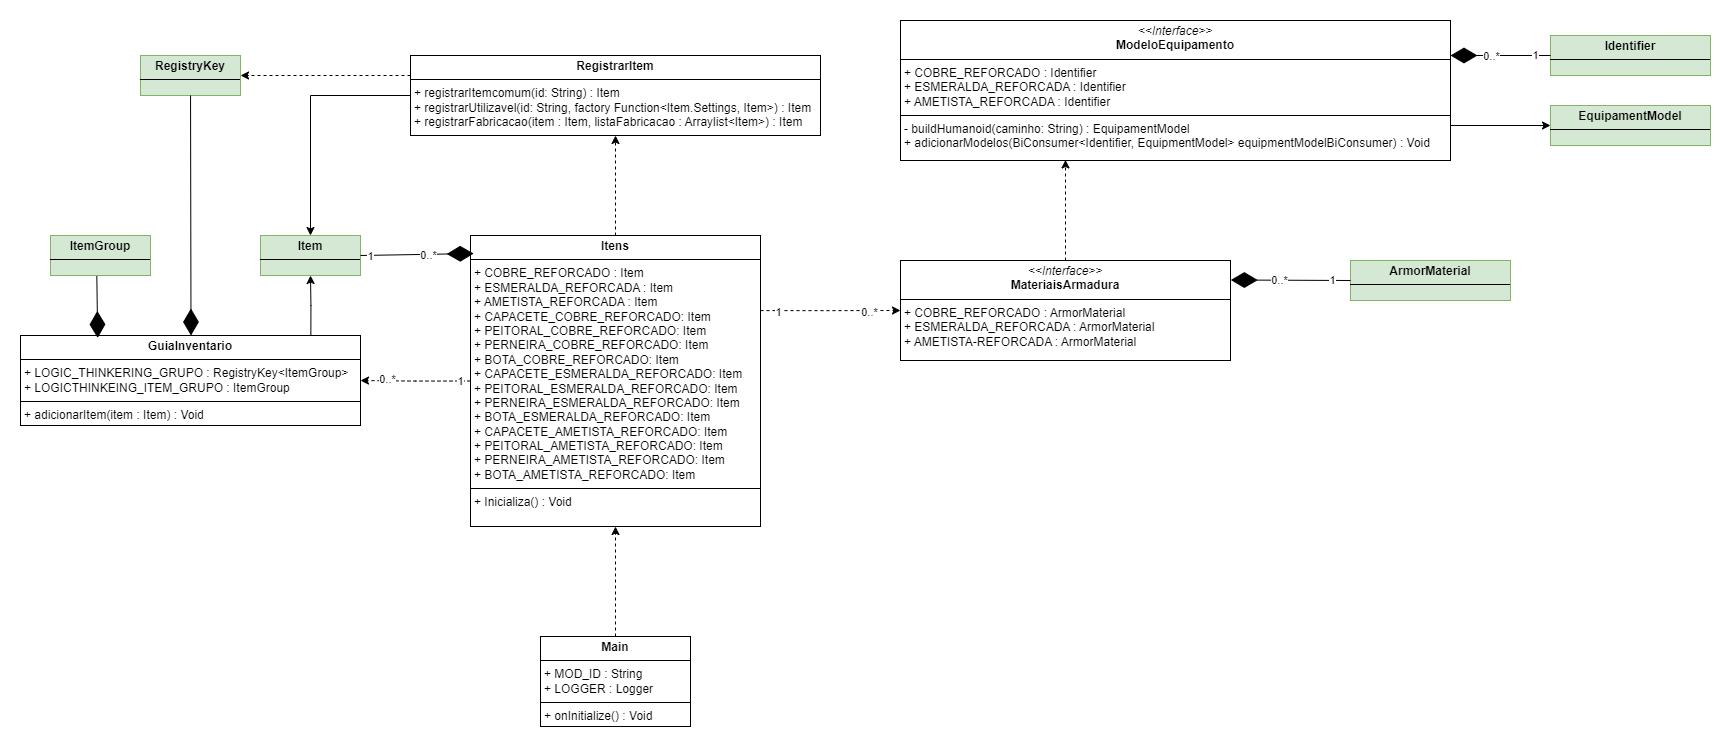

The diagram above was exported from draw.io. Its source (the exported page's mxGraphModel, read from the mxfile embedded in the PNG):
<mxGraphModel dx="2049" dy="1177" grid="1" gridSize="10" guides="1" tooltips="1" connect="1" arrows="1" fold="1" page="1" pageScale="1" pageWidth="827" pageHeight="1169" math="0" shadow="0">
  <root>
    <mxCell id="0" />
    <mxCell id="1" parent="0" />
    <mxCell id="nkoF_h6IJdNluECOfUVS-2" style="edgeStyle=orthogonalEdgeStyle;rounded=0;orthogonalLoop=1;jettySize=auto;html=1;exitX=0;exitY=0.5;exitDx=0;exitDy=0;entryX=0.5;entryY=0;entryDx=0;entryDy=0;" edge="1" parent="1" source="nkoF_h6IJdNluECOfUVS-4" target="nkoF_h6IJdNluECOfUVS-5">
      <mxGeometry relative="1" as="geometry" />
    </mxCell>
    <mxCell id="nkoF_h6IJdNluECOfUVS-3" style="edgeStyle=orthogonalEdgeStyle;rounded=0;orthogonalLoop=1;jettySize=auto;html=1;exitX=0;exitY=0.25;exitDx=0;exitDy=0;entryX=1;entryY=0.5;entryDx=0;entryDy=0;dashed=1;" edge="1" parent="1" source="nkoF_h6IJdNluECOfUVS-4" target="nkoF_h6IJdNluECOfUVS-36">
      <mxGeometry relative="1" as="geometry" />
    </mxCell>
    <mxCell id="nkoF_h6IJdNluECOfUVS-4" value="&lt;p style=&quot;margin:0px;margin-top:4px;text-align:center;&quot;&gt;&lt;b&gt;RegistrarItem&lt;/b&gt;&lt;/p&gt;&lt;hr size=&quot;1&quot; style=&quot;border-style:solid;&quot;&gt;&lt;p style=&quot;margin:0px;margin-left:4px;&quot;&gt;&lt;/p&gt;&lt;p style=&quot;margin:0px;margin-left:4px;&quot;&gt;+ registrarItemcomum(id: String) : Item&lt;/p&gt;&lt;p style=&quot;margin:0px;margin-left:4px;&quot;&gt;+ registrarUtilizavel(id: String, factory Function&amp;lt;Item.Settings, Item&amp;gt;) : Item&lt;/p&gt;&lt;p style=&quot;margin:0px;margin-left:4px;&quot;&gt;+ registrarFabricacao(item : Item, listaFabricacao : Arraylist&amp;lt;Item&amp;gt;) : Item&lt;/p&gt;" style="verticalAlign=top;align=left;overflow=fill;html=1;whiteSpace=wrap;" vertex="1" parent="1">
      <mxGeometry x="414" y="1089" width="410" height="80" as="geometry" />
    </mxCell>
    <mxCell id="nkoF_h6IJdNluECOfUVS-5" value="&lt;p style=&quot;margin:0px;margin-top:4px;text-align:center;&quot;&gt;&lt;b&gt;Item&lt;/b&gt;&lt;/p&gt;&lt;hr size=&quot;1&quot; style=&quot;border-style:solid;&quot;&gt;&lt;p style=&quot;margin:0px;margin-left:4px;&quot;&gt;&lt;br&gt;&lt;/p&gt;" style="verticalAlign=top;align=left;overflow=fill;html=1;whiteSpace=wrap;fillColor=#d5e8d4;strokeColor=#82b366;" vertex="1" parent="1">
      <mxGeometry x="264" y="1269" width="100" height="40" as="geometry" />
    </mxCell>
    <mxCell id="nkoF_h6IJdNluECOfUVS-6" style="edgeStyle=orthogonalEdgeStyle;rounded=0;orthogonalLoop=1;jettySize=auto;html=1;exitX=1;exitY=0.75;exitDx=0;exitDy=0;" edge="1" parent="1" source="nkoF_h6IJdNluECOfUVS-7" target="nkoF_h6IJdNluECOfUVS-8">
      <mxGeometry relative="1" as="geometry" />
    </mxCell>
    <mxCell id="nkoF_h6IJdNluECOfUVS-7" value="&lt;p style=&quot;margin:0px;margin-top:4px;text-align:center;&quot;&gt;&lt;i&gt;&amp;lt;&amp;lt;Interface&amp;gt;&amp;gt;&lt;/i&gt;&lt;br&gt;&lt;b&gt;ModeloEquipamento&lt;/b&gt;&lt;/p&gt;&lt;hr size=&quot;1&quot; style=&quot;border-style:solid;&quot;&gt;&lt;p style=&quot;margin:0px;margin-left:4px;&quot;&gt;+ COBRE_REFORCADO : Identifier&lt;br&gt;+ ESMERALDA_REFORCADA : Identifier&lt;/p&gt;&lt;p style=&quot;margin:0px;margin-left:4px;&quot;&gt;+ AMETISTA_REFORCADA : Identifier&lt;/p&gt;&lt;hr size=&quot;1&quot; style=&quot;border-style:solid;&quot;&gt;&lt;p style=&quot;margin:0px;margin-left:4px;&quot;&gt;- buildHumanoid(caminho: String) : EquipamentModel&lt;/p&gt;&lt;p style=&quot;margin:0px;margin-left:4px;&quot;&gt;+ adicionarModelos(BiConsumer&amp;lt;Identifier, EquipmentModel&amp;gt; equipmentModelBiConsumer) : Void&lt;/p&gt;" style="verticalAlign=top;align=left;overflow=fill;html=1;whiteSpace=wrap;" vertex="1" parent="1">
      <mxGeometry x="904" y="1054" width="550" height="140" as="geometry" />
    </mxCell>
    <mxCell id="nkoF_h6IJdNluECOfUVS-8" value="&lt;p style=&quot;margin:0px;margin-top:4px;text-align:center;&quot;&gt;&lt;b&gt;EquipamentModel&lt;/b&gt;&lt;/p&gt;&lt;hr size=&quot;1&quot; style=&quot;border-style:solid;&quot;&gt;&lt;p style=&quot;margin:0px;margin-left:4px;&quot;&gt;&lt;br&gt;&lt;/p&gt;" style="verticalAlign=top;align=left;overflow=fill;html=1;whiteSpace=wrap;fillColor=#d5e8d4;strokeColor=#82b366;" vertex="1" parent="1">
      <mxGeometry x="1554" y="1139" width="160" height="40" as="geometry" />
    </mxCell>
    <mxCell id="nkoF_h6IJdNluECOfUVS-9" value="&lt;p style=&quot;margin:0px;margin-top:4px;text-align:center;&quot;&gt;&lt;i&gt;&amp;lt;&amp;lt;Interface&amp;gt;&amp;gt;&lt;/i&gt;&lt;br&gt;&lt;b&gt;MateriaisArmadura&lt;/b&gt;&lt;/p&gt;&lt;hr size=&quot;1&quot; style=&quot;border-style:solid;&quot;&gt;&lt;p style=&quot;margin:0px;margin-left:4px;&quot;&gt;+ COBRE_REFORCADO : ArmorMaterial&lt;br&gt;+ ESMERALDA_REFORCADA :&amp;nbsp;&lt;span style=&quot;background-color: initial;&quot;&gt;ArmorMaterial&lt;/span&gt;&lt;/p&gt;&lt;p style=&quot;margin:0px;margin-left:4px;&quot;&gt;+ AMETISTA-REFORCADA :&amp;nbsp;&lt;span style=&quot;background-color: initial;&quot;&gt;ArmorMaterial&lt;/span&gt;&lt;/p&gt;" style="verticalAlign=top;align=left;overflow=fill;html=1;whiteSpace=wrap;" vertex="1" parent="1">
      <mxGeometry x="904" y="1294" width="330" height="100" as="geometry" />
    </mxCell>
    <mxCell id="nkoF_h6IJdNluECOfUVS-10" value="&lt;p style=&quot;margin:0px;margin-top:4px;text-align:center;&quot;&gt;&lt;b&gt;ArmorMaterial&lt;/b&gt;&lt;/p&gt;&lt;hr size=&quot;1&quot; style=&quot;border-style:solid;&quot;&gt;&lt;p style=&quot;margin:0px;margin-left:4px;&quot;&gt;&lt;br&gt;&lt;/p&gt;" style="verticalAlign=top;align=left;overflow=fill;html=1;whiteSpace=wrap;fillColor=#d5e8d4;strokeColor=#82b366;" vertex="1" parent="1">
      <mxGeometry x="1354" y="1294" width="160" height="40" as="geometry" />
    </mxCell>
    <mxCell id="nkoF_h6IJdNluECOfUVS-11" value="&lt;p style=&quot;margin:0px;margin-top:4px;text-align:center;&quot;&gt;&lt;b&gt;Identifier&lt;/b&gt;&lt;/p&gt;&lt;hr size=&quot;1&quot; style=&quot;border-style:solid;&quot;&gt;&lt;p style=&quot;margin:0px;margin-left:4px;&quot;&gt;&lt;br&gt;&lt;/p&gt;" style="verticalAlign=top;align=left;overflow=fill;html=1;whiteSpace=wrap;fillColor=#d5e8d4;strokeColor=#82b366;" vertex="1" parent="1">
      <mxGeometry x="1554" y="1069" width="160" height="40" as="geometry" />
    </mxCell>
    <mxCell id="nkoF_h6IJdNluECOfUVS-12" style="edgeStyle=orthogonalEdgeStyle;rounded=0;orthogonalLoop=1;jettySize=auto;html=1;dashed=1;exitX=1;exitY=0.258;exitDx=0;exitDy=0;exitPerimeter=0;" edge="1" parent="1" source="nkoF_h6IJdNluECOfUVS-16" target="nkoF_h6IJdNluECOfUVS-9">
      <mxGeometry relative="1" as="geometry" />
    </mxCell>
    <mxCell id="nkoF_h6IJdNluECOfUVS-13" value="0..*" style="edgeLabel;html=1;align=center;verticalAlign=middle;resizable=0;points=[];" connectable="0" vertex="1" parent="nkoF_h6IJdNluECOfUVS-12">
      <mxGeometry x="0.5542" y="-1" relative="1" as="geometry">
        <mxPoint as="offset" />
      </mxGeometry>
    </mxCell>
    <mxCell id="nkoF_h6IJdNluECOfUVS-14" value="1" style="edgeLabel;html=1;align=center;verticalAlign=middle;resizable=0;points=[];" connectable="0" vertex="1" parent="nkoF_h6IJdNluECOfUVS-12">
      <mxGeometry x="-0.7537" y="-1" relative="1" as="geometry">
        <mxPoint as="offset" />
      </mxGeometry>
    </mxCell>
    <mxCell id="nkoF_h6IJdNluECOfUVS-15" style="edgeStyle=orthogonalEdgeStyle;rounded=0;orthogonalLoop=1;jettySize=auto;html=1;exitX=0.5;exitY=0;exitDx=0;exitDy=0;entryX=0.5;entryY=1;entryDx=0;entryDy=0;dashed=1;" edge="1" parent="1" source="nkoF_h6IJdNluECOfUVS-16" target="nkoF_h6IJdNluECOfUVS-4">
      <mxGeometry relative="1" as="geometry" />
    </mxCell>
    <mxCell id="nkoF_h6IJdNluECOfUVS-16" value="&lt;p style=&quot;margin:0px;margin-top:4px;text-align:center;&quot;&gt;&lt;b&gt;Itens&lt;/b&gt;&lt;/p&gt;&lt;hr size=&quot;1&quot; style=&quot;border-style:solid;&quot;&gt;&lt;p style=&quot;margin:0px;margin-left:4px;&quot;&gt;+ COBRE_REFORCADO : Item&lt;br&gt;+ ESMERALDA_REFORCADA : Item&lt;/p&gt;&lt;p style=&quot;margin:0px;margin-left:4px;&quot;&gt;+ AMETISTA_REFORCADA : Item&lt;/p&gt;&lt;p style=&quot;margin:0px;margin-left:4px;&quot;&gt;+ CAPACETE_COBRE_REFORCADO: Item&lt;/p&gt;&lt;p style=&quot;margin:0px;margin-left:4px;&quot;&gt;+ PEITORAL&lt;span style=&quot;background-color: initial;&quot;&gt;_COBRE_REFORCADO: Item&lt;/span&gt;&lt;/p&gt;&lt;p style=&quot;margin:0px;margin-left:4px;&quot;&gt;+ PERNEIRA&lt;span style=&quot;background-color: initial;&quot;&gt;_COBRE_REFORCADO: Item&lt;/span&gt;&lt;span style=&quot;background-color: initial;&quot;&gt;&lt;/span&gt;&lt;/p&gt;&lt;p style=&quot;margin:0px;margin-left:4px;&quot;&gt;+ BOTA&lt;span style=&quot;background-color: initial;&quot;&gt;_COBRE_REFORCADO: Item&lt;/span&gt;&lt;span style=&quot;background-color: initial;&quot;&gt;&lt;/span&gt;&lt;/p&gt;&lt;p style=&quot;margin:0px;margin-left:4px;&quot;&gt;&lt;span style=&quot;background-color: initial;&quot;&gt;+ CAPACETE_ESMERALDA_REFORCADO: Item&lt;/span&gt;&lt;/p&gt;&lt;p style=&quot;margin: 0px 0px 0px 4px;&quot;&gt;+ PEITORAL&lt;span style=&quot;background-color: initial;&quot;&gt;_&lt;/span&gt;ESMERALDA&lt;span style=&quot;background-color: initial;&quot;&gt;_REFORCADO: Item&lt;/span&gt;&lt;/p&gt;&lt;p style=&quot;margin: 0px 0px 0px 4px;&quot;&gt;+ PERNEIRA&lt;span style=&quot;background-color: initial;&quot;&gt;_&lt;/span&gt;ESMERALDA&lt;span style=&quot;background-color: initial;&quot;&gt;_REFORCADO: Item&lt;/span&gt;&lt;span style=&quot;background-color: initial;&quot;&gt;&lt;/span&gt;&lt;/p&gt;&lt;p style=&quot;margin: 0px 0px 0px 4px;&quot;&gt;+ BOTA&lt;span style=&quot;background-color: initial;&quot;&gt;_&lt;/span&gt;ESMERALDA&lt;span style=&quot;background-color: initial;&quot;&gt;_REFORCADO: Item&lt;/span&gt;&lt;span style=&quot;background-color: initial;&quot;&gt;&lt;/span&gt;&lt;/p&gt;&lt;p style=&quot;margin: 0px 0px 0px 4px;&quot;&gt;&lt;span style=&quot;background-color: initial;&quot;&gt;+ CAPACETE_AMETISTA_REFORCADO: Item&lt;/span&gt;&lt;/p&gt;&lt;p style=&quot;margin: 0px 0px 0px 4px;&quot;&gt;+ PEITORAL&lt;span style=&quot;background-color: initial;&quot;&gt;_&lt;/span&gt;AMETISTA&lt;span style=&quot;background-color: initial;&quot;&gt;_REFORCADO: Item&lt;/span&gt;&lt;/p&gt;&lt;p style=&quot;margin: 0px 0px 0px 4px;&quot;&gt;+ PERNEIRA&lt;span style=&quot;background-color: initial;&quot;&gt;_&lt;/span&gt;AMETISTA&lt;span style=&quot;background-color: initial;&quot;&gt;_REFORCADO: Item&lt;/span&gt;&lt;span style=&quot;background-color: initial;&quot;&gt;&lt;/span&gt;&lt;/p&gt;&lt;p style=&quot;margin: 0px 0px 0px 4px;&quot;&gt;+ BOTA&lt;span style=&quot;background-color: initial;&quot;&gt;_&lt;/span&gt;AMETISTA&lt;span style=&quot;background-color: initial;&quot;&gt;_REFORCADO: Item&lt;/span&gt;&lt;/p&gt;&lt;hr size=&quot;1&quot; style=&quot;border-style:solid;&quot;&gt;&lt;p style=&quot;margin:0px;margin-left:4px;&quot;&gt;+ Inicializa() : Void&lt;/p&gt;" style="verticalAlign=top;align=left;overflow=fill;html=1;whiteSpace=wrap;" vertex="1" parent="1">
      <mxGeometry x="474" y="1269" width="290" height="291" as="geometry" />
    </mxCell>
    <mxCell id="nkoF_h6IJdNluECOfUVS-17" style="edgeStyle=orthogonalEdgeStyle;rounded=0;orthogonalLoop=1;jettySize=auto;html=1;exitX=0.854;exitY=0.022;exitDx=0;exitDy=0;entryX=0.5;entryY=1;entryDx=0;entryDy=0;exitPerimeter=0;" edge="1" parent="1" source="nkoF_h6IJdNluECOfUVS-18" target="nkoF_h6IJdNluECOfUVS-5">
      <mxGeometry relative="1" as="geometry" />
    </mxCell>
    <mxCell id="nkoF_h6IJdNluECOfUVS-18" value="&lt;p style=&quot;margin:0px;margin-top:4px;text-align:center;&quot;&gt;&lt;b&gt;GuiaInventario&lt;/b&gt;&lt;/p&gt;&lt;hr size=&quot;1&quot; style=&quot;border-style:solid;&quot;&gt;&lt;p style=&quot;margin:0px;margin-left:4px;&quot;&gt;+ LOGIC_THINKERING_GRUPO : RegistryKey&amp;lt;ItemGroup&amp;gt;&lt;br&gt;+ LOGICTHINKEING_ITEM_GRUPO : ItemGroup&lt;/p&gt;&lt;hr size=&quot;1&quot; style=&quot;border-style:solid;&quot;&gt;&lt;p style=&quot;margin:0px;margin-left:4px;&quot;&gt;+ adicionarItem(item : Item) : Void&lt;/p&gt;" style="verticalAlign=top;align=left;overflow=fill;html=1;whiteSpace=wrap;" vertex="1" parent="1">
      <mxGeometry x="24" y="1369" width="340" height="90" as="geometry" />
    </mxCell>
    <mxCell id="nkoF_h6IJdNluECOfUVS-19" style="edgeStyle=orthogonalEdgeStyle;rounded=0;orthogonalLoop=1;jettySize=auto;html=1;exitX=0.5;exitY=0;exitDx=0;exitDy=0;dashed=1;entryX=0.3;entryY=0.996;entryDx=0;entryDy=0;entryPerimeter=0;" edge="1" parent="1" source="nkoF_h6IJdNluECOfUVS-9" target="nkoF_h6IJdNluECOfUVS-7">
      <mxGeometry relative="1" as="geometry">
        <mxPoint x="1179" y="1195" as="targetPoint" />
      </mxGeometry>
    </mxCell>
    <mxCell id="nkoF_h6IJdNluECOfUVS-20" style="edgeStyle=orthogonalEdgeStyle;rounded=0;orthogonalLoop=1;jettySize=auto;html=1;exitX=0;exitY=0.5;exitDx=0;exitDy=0;dashed=1;" edge="1" parent="1" source="nkoF_h6IJdNluECOfUVS-16" target="nkoF_h6IJdNluECOfUVS-18">
      <mxGeometry relative="1" as="geometry" />
    </mxCell>
    <mxCell id="nkoF_h6IJdNluECOfUVS-21" value="0..*" style="edgeLabel;html=1;align=center;verticalAlign=middle;resizable=0;points=[];" connectable="0" vertex="1" parent="nkoF_h6IJdNluECOfUVS-20">
      <mxGeometry x="0.5336" y="-2" relative="1" as="geometry">
        <mxPoint as="offset" />
      </mxGeometry>
    </mxCell>
    <mxCell id="nkoF_h6IJdNluECOfUVS-22" value="1" style="edgeLabel;html=1;align=center;verticalAlign=middle;resizable=0;points=[];" connectable="0" vertex="1" parent="nkoF_h6IJdNluECOfUVS-20">
      <mxGeometry x="-0.5581" relative="1" as="geometry">
        <mxPoint x="14" as="offset" />
      </mxGeometry>
    </mxCell>
    <mxCell id="nkoF_h6IJdNluECOfUVS-23" style="edgeStyle=orthogonalEdgeStyle;rounded=0;orthogonalLoop=1;jettySize=auto;html=1;exitX=0.5;exitY=0;exitDx=0;exitDy=0;entryX=0.5;entryY=1;entryDx=0;entryDy=0;dashed=1;" edge="1" parent="1" source="nkoF_h6IJdNluECOfUVS-24" target="nkoF_h6IJdNluECOfUVS-16">
      <mxGeometry relative="1" as="geometry" />
    </mxCell>
    <mxCell id="nkoF_h6IJdNluECOfUVS-24" value="&lt;p style=&quot;margin:0px;margin-top:4px;text-align:center;&quot;&gt;&lt;b&gt;Main&lt;/b&gt;&lt;/p&gt;&lt;hr size=&quot;1&quot; style=&quot;border-style:solid;&quot;&gt;&lt;p style=&quot;margin:0px;margin-left:4px;&quot;&gt;+ MOD_ID : String&lt;br&gt;+ LOGGER : Logger&lt;/p&gt;&lt;hr size=&quot;1&quot; style=&quot;border-style:solid;&quot;&gt;&lt;p style=&quot;margin:0px;margin-left:4px;&quot;&gt;+ onInitialize() : Void&lt;/p&gt;" style="verticalAlign=top;align=left;overflow=fill;html=1;whiteSpace=wrap;" vertex="1" parent="1">
      <mxGeometry x="544" y="1670" width="150" height="90" as="geometry" />
    </mxCell>
    <mxCell id="nkoF_h6IJdNluECOfUVS-25" value="" style="endArrow=diamondThin;endFill=1;endSize=24;html=1;rounded=0;exitX=1;exitY=0.5;exitDx=0;exitDy=0;entryX=0.011;entryY=0.062;entryDx=0;entryDy=0;entryPerimeter=0;" edge="1" parent="1" source="nkoF_h6IJdNluECOfUVS-5" target="nkoF_h6IJdNluECOfUVS-16">
      <mxGeometry width="160" relative="1" as="geometry">
        <mxPoint x="354" y="1159" as="sourcePoint" />
        <mxPoint x="354" y="1259" as="targetPoint" />
      </mxGeometry>
    </mxCell>
    <mxCell id="nkoF_h6IJdNluECOfUVS-26" value="1" style="edgeLabel;html=1;align=center;verticalAlign=middle;resizable=0;points=[];" connectable="0" vertex="1" parent="nkoF_h6IJdNluECOfUVS-25">
      <mxGeometry x="-0.7684" y="-1" relative="1" as="geometry">
        <mxPoint x="-4" as="offset" />
      </mxGeometry>
    </mxCell>
    <mxCell id="nkoF_h6IJdNluECOfUVS-27" value="0..*" style="edgeLabel;html=1;align=center;verticalAlign=middle;resizable=0;points=[];" connectable="0" vertex="1" parent="nkoF_h6IJdNluECOfUVS-25">
      <mxGeometry x="0.1877" relative="1" as="geometry">
        <mxPoint as="offset" />
      </mxGeometry>
    </mxCell>
    <mxCell id="nkoF_h6IJdNluECOfUVS-28" value="" style="endArrow=diamondThin;endFill=1;endSize=24;html=1;rounded=0;exitX=0;exitY=0.5;exitDx=0;exitDy=0;entryX=1;entryY=0.25;entryDx=0;entryDy=0;" edge="1" parent="1" source="nkoF_h6IJdNluECOfUVS-11" target="nkoF_h6IJdNluECOfUVS-7">
      <mxGeometry width="160" relative="1" as="geometry">
        <mxPoint x="1284" y="869" as="sourcePoint" />
        <mxPoint x="1284" y="969" as="targetPoint" />
      </mxGeometry>
    </mxCell>
    <mxCell id="nkoF_h6IJdNluECOfUVS-29" value="1" style="edgeLabel;html=1;align=center;verticalAlign=middle;resizable=0;points=[];" connectable="0" vertex="1" parent="nkoF_h6IJdNluECOfUVS-28">
      <mxGeometry x="-0.7684" y="-1" relative="1" as="geometry">
        <mxPoint x="-4" as="offset" />
      </mxGeometry>
    </mxCell>
    <mxCell id="nkoF_h6IJdNluECOfUVS-30" value="0..*" style="edgeLabel;html=1;align=center;verticalAlign=middle;resizable=0;points=[];" connectable="0" vertex="1" parent="nkoF_h6IJdNluECOfUVS-28">
      <mxGeometry x="0.1877" relative="1" as="geometry">
        <mxPoint as="offset" />
      </mxGeometry>
    </mxCell>
    <mxCell id="nkoF_h6IJdNluECOfUVS-31" value="" style="endArrow=diamondThin;endFill=1;endSize=24;html=1;rounded=0;exitX=0.463;exitY=0.991;exitDx=0;exitDy=0;entryX=0.227;entryY=0.027;entryDx=0;entryDy=0;entryPerimeter=0;exitPerimeter=0;" edge="1" parent="1" source="nkoF_h6IJdNluECOfUVS-35" target="nkoF_h6IJdNluECOfUVS-18">
      <mxGeometry width="160" relative="1" as="geometry">
        <mxPoint x="114" y="1384" as="sourcePoint" />
        <mxPoint x="114" y="1484" as="targetPoint" />
      </mxGeometry>
    </mxCell>
    <mxCell id="nkoF_h6IJdNluECOfUVS-32" value="" style="endArrow=diamondThin;endFill=1;endSize=24;html=1;rounded=0;exitX=0;exitY=0.5;exitDx=0;exitDy=0;entryX=1.001;entryY=0.195;entryDx=0;entryDy=0;entryPerimeter=0;" edge="1" parent="1" source="nkoF_h6IJdNluECOfUVS-10" target="nkoF_h6IJdNluECOfUVS-9">
      <mxGeometry width="160" relative="1" as="geometry">
        <mxPoint x="1474" y="1249" as="sourcePoint" />
        <mxPoint x="1474" y="1349" as="targetPoint" />
      </mxGeometry>
    </mxCell>
    <mxCell id="nkoF_h6IJdNluECOfUVS-33" value="1" style="edgeLabel;html=1;align=center;verticalAlign=middle;resizable=0;points=[];" connectable="0" vertex="1" parent="nkoF_h6IJdNluECOfUVS-32">
      <mxGeometry x="-0.7684" y="-1" relative="1" as="geometry">
        <mxPoint x="-4" as="offset" />
      </mxGeometry>
    </mxCell>
    <mxCell id="nkoF_h6IJdNluECOfUVS-34" value="0..*" style="edgeLabel;html=1;align=center;verticalAlign=middle;resizable=0;points=[];" connectable="0" vertex="1" parent="nkoF_h6IJdNluECOfUVS-32">
      <mxGeometry x="0.1877" relative="1" as="geometry">
        <mxPoint as="offset" />
      </mxGeometry>
    </mxCell>
    <mxCell id="nkoF_h6IJdNluECOfUVS-35" value="&lt;p style=&quot;margin:0px;margin-top:4px;text-align:center;&quot;&gt;&lt;b&gt;ItemGroup&lt;/b&gt;&lt;/p&gt;&lt;hr size=&quot;1&quot; style=&quot;border-style:solid;&quot;&gt;&lt;p style=&quot;margin:0px;margin-left:4px;&quot;&gt;&lt;br&gt;&lt;/p&gt;" style="verticalAlign=top;align=left;overflow=fill;html=1;whiteSpace=wrap;fillColor=#d5e8d4;strokeColor=#82b366;" vertex="1" parent="1">
      <mxGeometry x="54" y="1269" width="100" height="40" as="geometry" />
    </mxCell>
    <mxCell id="nkoF_h6IJdNluECOfUVS-36" value="&lt;p style=&quot;margin:0px;margin-top:4px;text-align:center;&quot;&gt;&lt;b&gt;RegistryKey&lt;/b&gt;&lt;/p&gt;&lt;hr size=&quot;1&quot; style=&quot;border-style:solid;&quot;&gt;&lt;p style=&quot;margin:0px;margin-left:4px;&quot;&gt;&lt;br&gt;&lt;/p&gt;" style="verticalAlign=top;align=left;overflow=fill;html=1;whiteSpace=wrap;fillColor=#d5e8d4;strokeColor=#82b366;" vertex="1" parent="1">
      <mxGeometry x="144" y="1089" width="100" height="40" as="geometry" />
    </mxCell>
    <mxCell id="nkoF_h6IJdNluECOfUVS-37" value="" style="endArrow=diamondThin;endFill=1;endSize=24;html=1;rounded=0;entryX=0.227;entryY=0.027;entryDx=0;entryDy=0;entryPerimeter=0;" edge="1" parent="1" source="nkoF_h6IJdNluECOfUVS-36">
      <mxGeometry width="160" relative="1" as="geometry">
        <mxPoint x="193.5" y="1307" as="sourcePoint" />
        <mxPoint x="194.5" y="1369" as="targetPoint" />
      </mxGeometry>
    </mxCell>
  </root>
</mxGraphModel>